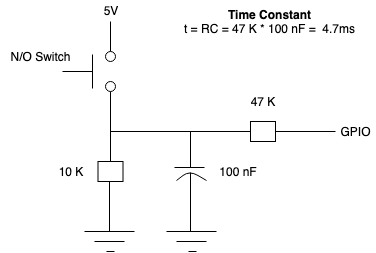

The diagram above was exported from draw.io. Its source (the exported page's mxGraphModel, read from the mxfile embedded in the PNG):
<mxGraphModel dx="815" dy="522" grid="1" gridSize="10" guides="1" tooltips="1" connect="1" arrows="1" fold="1" page="1" pageScale="1" pageWidth="850" pageHeight="1100" math="0" shadow="0">
  <root>
    <mxCell id="0" />
    <mxCell id="1" parent="0" />
    <mxCell id="YrLt99xtyJ4bjoWfwHdE-1" value="5V" style="text;html=1;strokeColor=none;fillColor=none;align=center;verticalAlign=middle;whiteSpace=wrap;rounded=0;" vertex="1" parent="1">
      <mxGeometry x="140" y="59" width="40" height="20" as="geometry" />
    </mxCell>
    <mxCell id="YrLt99xtyJ4bjoWfwHdE-2" value="" style="endArrow=none;html=1;" edge="1" parent="1">
      <mxGeometry width="50" height="50" relative="1" as="geometry">
        <mxPoint x="160" y="110" as="sourcePoint" />
        <mxPoint x="160" y="80" as="targetPoint" />
      </mxGeometry>
    </mxCell>
    <mxCell id="YrLt99xtyJ4bjoWfwHdE-4" value="" style="endArrow=none;html=1;" edge="1" parent="1" target="YrLt99xtyJ4bjoWfwHdE-20">
      <mxGeometry width="50" height="50" relative="1" as="geometry">
        <mxPoint x="160" y="150" as="sourcePoint" />
        <mxPoint x="160" y="240" as="targetPoint" />
      </mxGeometry>
    </mxCell>
    <mxCell id="YrLt99xtyJ4bjoWfwHdE-5" value="" style="endArrow=none;html=1;" edge="1" parent="1">
      <mxGeometry width="50" height="50" relative="1" as="geometry">
        <mxPoint x="142" y="113" as="sourcePoint" />
        <mxPoint x="142" y="147" as="targetPoint" />
      </mxGeometry>
    </mxCell>
    <mxCell id="YrLt99xtyJ4bjoWfwHdE-6" value="" style="endArrow=none;html=1;" edge="1" parent="1">
      <mxGeometry width="50" height="50" relative="1" as="geometry">
        <mxPoint x="112" y="130" as="sourcePoint" />
        <mxPoint x="142" y="130" as="targetPoint" />
      </mxGeometry>
    </mxCell>
    <mxCell id="YrLt99xtyJ4bjoWfwHdE-7" value="" style="ellipse;whiteSpace=wrap;html=1;aspect=fixed;" vertex="1" parent="1">
      <mxGeometry x="155" y="110" width="10" height="10" as="geometry" />
    </mxCell>
    <mxCell id="YrLt99xtyJ4bjoWfwHdE-15" value="" style="ellipse;whiteSpace=wrap;html=1;aspect=fixed;" vertex="1" parent="1">
      <mxGeometry x="155" y="140" width="10" height="10" as="geometry" />
    </mxCell>
    <mxCell id="YrLt99xtyJ4bjoWfwHdE-20" value="" style="rounded=0;whiteSpace=wrap;html=1;" vertex="1" parent="1">
      <mxGeometry x="147.5" y="220" width="25" height="20" as="geometry" />
    </mxCell>
    <mxCell id="YrLt99xtyJ4bjoWfwHdE-21" value="" style="rounded=0;whiteSpace=wrap;html=1;" vertex="1" parent="1">
      <mxGeometry x="300" y="180" width="25" height="20" as="geometry" />
    </mxCell>
    <mxCell id="YrLt99xtyJ4bjoWfwHdE-23" value="" style="endArrow=none;html=1;" edge="1" parent="1">
      <mxGeometry width="50" height="50" relative="1" as="geometry">
        <mxPoint x="159" y="240" as="sourcePoint" />
        <mxPoint x="159" y="290" as="targetPoint" />
      </mxGeometry>
    </mxCell>
    <mxCell id="YrLt99xtyJ4bjoWfwHdE-24" value="" style="endArrow=none;html=1;" edge="1" parent="1">
      <mxGeometry width="50" height="50" relative="1" as="geometry">
        <mxPoint x="134" y="290" as="sourcePoint" />
        <mxPoint x="184" y="290" as="targetPoint" />
      </mxGeometry>
    </mxCell>
    <mxCell id="YrLt99xtyJ4bjoWfwHdE-25" value="" style="endArrow=none;html=1;" edge="1" parent="1">
      <mxGeometry width="50" height="50" relative="1" as="geometry">
        <mxPoint x="144" y="300" as="sourcePoint" />
        <mxPoint x="174" y="300" as="targetPoint" />
      </mxGeometry>
    </mxCell>
    <mxCell id="YrLt99xtyJ4bjoWfwHdE-26" value="" style="endArrow=none;html=1;" edge="1" parent="1">
      <mxGeometry width="50" height="50" relative="1" as="geometry">
        <mxPoint x="156" y="310" as="sourcePoint" />
        <mxPoint x="164" y="310" as="targetPoint" />
      </mxGeometry>
    </mxCell>
    <mxCell id="YrLt99xtyJ4bjoWfwHdE-27" value="10 K" style="text;html=1;strokeColor=none;fillColor=none;align=center;verticalAlign=middle;whiteSpace=wrap;rounded=0;" vertex="1" parent="1">
      <mxGeometry x="100" y="220" width="40" height="20" as="geometry" />
    </mxCell>
    <mxCell id="YrLt99xtyJ4bjoWfwHdE-28" value="" style="endArrow=none;html=1;exitX=0;exitY=0.5;exitDx=0;exitDy=0;" edge="1" parent="1" source="YrLt99xtyJ4bjoWfwHdE-21">
      <mxGeometry width="50" height="50" relative="1" as="geometry">
        <mxPoint x="240" y="190" as="sourcePoint" />
        <mxPoint x="160" y="190" as="targetPoint" />
      </mxGeometry>
    </mxCell>
    <mxCell id="YrLt99xtyJ4bjoWfwHdE-29" value="" style="endArrow=none;html=1;" edge="1" parent="1">
      <mxGeometry width="50" height="50" relative="1" as="geometry">
        <mxPoint x="216" y="290" as="sourcePoint" />
        <mxPoint x="266" y="290" as="targetPoint" />
      </mxGeometry>
    </mxCell>
    <mxCell id="YrLt99xtyJ4bjoWfwHdE-30" value="" style="endArrow=none;html=1;" edge="1" parent="1">
      <mxGeometry width="50" height="50" relative="1" as="geometry">
        <mxPoint x="226" y="300" as="sourcePoint" />
        <mxPoint x="256" y="300" as="targetPoint" />
      </mxGeometry>
    </mxCell>
    <mxCell id="YrLt99xtyJ4bjoWfwHdE-31" value="" style="endArrow=none;html=1;" edge="1" parent="1">
      <mxGeometry width="50" height="50" relative="1" as="geometry">
        <mxPoint x="238" y="310" as="sourcePoint" />
        <mxPoint x="246" y="310" as="targetPoint" />
      </mxGeometry>
    </mxCell>
    <mxCell id="YrLt99xtyJ4bjoWfwHdE-32" value="" style="endArrow=none;html=1;" edge="1" parent="1">
      <mxGeometry width="50" height="50" relative="1" as="geometry">
        <mxPoint x="240" y="226" as="sourcePoint" />
        <mxPoint x="240" y="190" as="targetPoint" />
      </mxGeometry>
    </mxCell>
    <mxCell id="YrLt99xtyJ4bjoWfwHdE-34" value="" style="endArrow=none;html=1;" edge="1" parent="1">
      <mxGeometry width="50" height="50" relative="1" as="geometry">
        <mxPoint x="254" y="226" as="sourcePoint" />
        <mxPoint x="224" y="226" as="targetPoint" />
      </mxGeometry>
    </mxCell>
    <mxCell id="YrLt99xtyJ4bjoWfwHdE-35" value="N/O Switch" style="text;html=1;strokeColor=none;fillColor=none;align=center;verticalAlign=middle;whiteSpace=wrap;rounded=0;" vertex="1" parent="1">
      <mxGeometry x="50" y="105" width="80" height="20" as="geometry" />
    </mxCell>
    <mxCell id="YrLt99xtyJ4bjoWfwHdE-36" value="" style="endArrow=none;html=1;" edge="1" parent="1">
      <mxGeometry width="50" height="50" relative="1" as="geometry">
        <mxPoint x="256" y="239" as="sourcePoint" />
        <mxPoint x="226" y="239" as="targetPoint" />
        <Array as="points">
          <mxPoint x="239" y="229" />
        </Array>
      </mxGeometry>
    </mxCell>
    <mxCell id="YrLt99xtyJ4bjoWfwHdE-37" value="" style="endArrow=none;html=1;" edge="1" parent="1">
      <mxGeometry width="50" height="50" relative="1" as="geometry">
        <mxPoint x="240" y="231" as="sourcePoint" />
        <mxPoint x="240" y="290" as="targetPoint" />
      </mxGeometry>
    </mxCell>
    <mxCell id="YrLt99xtyJ4bjoWfwHdE-38" value="100 nF" style="text;html=1;strokeColor=none;fillColor=none;align=center;verticalAlign=middle;whiteSpace=wrap;rounded=0;" vertex="1" parent="1">
      <mxGeometry x="262.5" y="220" width="50" height="20" as="geometry" />
    </mxCell>
    <mxCell id="YrLt99xtyJ4bjoWfwHdE-46" value="47 K" style="text;html=1;strokeColor=none;fillColor=none;align=center;verticalAlign=middle;whiteSpace=wrap;rounded=0;" vertex="1" parent="1">
      <mxGeometry x="292.5" y="150" width="40" height="20" as="geometry" />
    </mxCell>
    <mxCell id="YrLt99xtyJ4bjoWfwHdE-54" value="GPIO" style="text;html=1;strokeColor=none;fillColor=none;align=center;verticalAlign=middle;whiteSpace=wrap;rounded=0;" vertex="1" parent="1">
      <mxGeometry x="385" y="180" width="40" height="20" as="geometry" />
    </mxCell>
    <mxCell id="YrLt99xtyJ4bjoWfwHdE-57" value="" style="endArrow=none;html=1;exitX=0;exitY=0.5;exitDx=0;exitDy=0;" edge="1" parent="1" source="YrLt99xtyJ4bjoWfwHdE-54">
      <mxGeometry width="50" height="50" relative="1" as="geometry">
        <mxPoint x="380" y="190" as="sourcePoint" />
        <mxPoint x="325" y="190" as="targetPoint" />
      </mxGeometry>
    </mxCell>
    <mxCell id="YrLt99xtyJ4bjoWfwHdE-59" value="&lt;b&gt;Time Constant&lt;/b&gt;&lt;br&gt;t = RC = 47 K * 100 nF =&amp;nbsp; 4.7ms" style="text;html=1;strokeColor=none;fillColor=none;align=center;verticalAlign=middle;whiteSpace=wrap;rounded=0;" vertex="1" parent="1">
      <mxGeometry x="212" y="69" width="213" height="20" as="geometry" />
    </mxCell>
  </root>
</mxGraphModel>